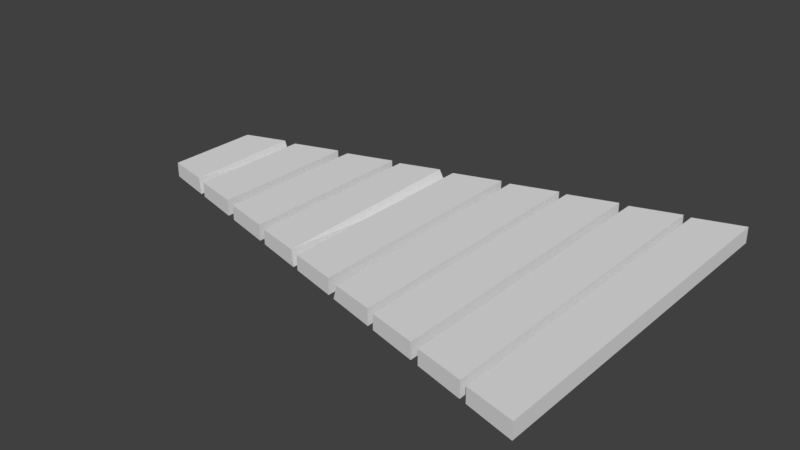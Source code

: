 # Source: WoodenPlatform3.blend  (saved by Blender 2.78.0; exported with 4.5.12 LTS)
import bpy
from mathutils import Matrix  # noqa: F401  (used for matrix-valued properties, if any)

bpy.ops.wm.read_factory_settings(use_empty=True)
scene = bpy.context.scene
scene.name = 'Scene'

# ---- collections
col_collection_1 = bpy.data.collections.new('Collection 1'); scene.collection.children.link(col_collection_1)

# ---- world
world_world = bpy.data.worlds.new('World'); scene.world = world_world
world_world.color = (0.05088, 0.05088, 0.05088)
world_world.use_sun_shadow = False
world_world.sun_shadow_jitter_overblur = 0.0
world_world.cycles.sampling_method = 'MANUAL'

# ---- meshes
me_cylinder_002 = bpy.data.meshes.new('Cylinder.002')
me_cylinder_002.from_pydata([(9.623, 0.02056, 3.633), (9.48, 0.02056, 3.594), (8.44, 0.02058, 3.313), (8.257, 0.3662, 3.263), (8.257, 0.02059, 3.263), (5.874, 0.02064, 2.619), (7.067, 0.3662, 2.942), (5.874, 0.3663, 2.619), (7.067, 0.02061, 2.942), (4.835, 0.3393, 2.338), (7.217, 0.3393, 2.982), (6.14, 0.3393, 2.691), (6.028, 0.02064, 2.66), (7.217, 0.02061, 2.982), (4.835, 0.02066, 2.338), (3.481, 0.3663, 1.972), (2.224, 0.3663, 1.632), (4.654, 0.3663, 2.289), (4.697, 0.02066, 2.301), (2.224, 0.02072, 1.632), (3.481, 0.02069, 1.972), (2.441, 0.3394, 1.691), (3.657, 0.3394, 2.019), (3.657, 0.02069, 2.019), (2.441, 0.02071, 1.691), (1.184, 0.02074, 1.351), (1.037, 0.02075, 1.311), (0.9862, 0.3664, 1.297), (-0.002355, 0.3394, 1.03), (1.184, 0.3394, 1.351), (-0.002354, 0.02077, 1.03), (2.224, 0.3666, -1.601), (2.441, 0.3397, -1.66), (1.184, 0.02096, -1.32), (1.037, 0.02096, -1.28), (0.9401, 0.3666, -1.254), (-0.002354, 0.3396, -0.9989), (1.184, 0.3396, -1.32), (-0.002354, 0.02093, -0.9989), (10.66, 0.3668, -3.883), (10.66, 0.02117, -3.883), (9.623, 0.02114, -3.602), (9.623, 0.3398, -3.602), (9.48, 0.3668, -3.563), (9.48, 0.02114, -3.563), (8.44, 0.02112, -3.282), (8.44, 0.3398, -3.282), (8.257, 0.3667, -3.232), (8.257, 0.02111, -3.232), (5.874, 0.02106, -2.588), (7.067, 0.3667, -2.911), (5.874, 0.3667, -2.588), (7.067, 0.02109, -2.911), (4.835, 0.3397, -2.307), (7.217, 0.3398, -2.951), (6.052, 0.3397, -2.636), (6.028, 0.02107, -2.629), (7.217, 0.02109, -2.951), (4.835, 0.02104, -2.307), (3.481, 0.3666, -1.941), (4.548, 0.3666, -2.229), (4.697, 0.02104, -2.27), (2.224, 0.02098, -1.601), (3.481, 0.02101, -1.941), (3.657, 0.3397, -1.989), (3.657, 0.02101, -1.989), (2.441, 0.02099, -1.66), (10.66, 0.3661, 3.914), (10.66, 0.02053, 3.914), (9.623, 0.3392, 3.633), (9.48, 0.3662, 3.594), (8.44, 0.3393, 3.313)], [], [(33, 62, 19, 25), (24, 21, 32, 66), (66, 63, 20, 24), (14, 9, 53, 58), (45, 44, 1, 2), (65, 61, 18, 23), (26, 27, 28, 30), (18, 17, 22, 23), (68, 67, 69, 0), (8, 6, 11, 12), (20, 15, 21, 24), (19, 16, 29, 25), (1, 70, 71, 2), (43, 46, 71, 70), (56, 52, 8, 12), (57, 48, 4, 13), (44, 43, 70, 1), (38, 34, 26, 30), (11, 6, 50, 55), (12, 11, 55, 56), (31, 37, 29, 16), (39, 42, 69, 67), (5, 7, 9, 14), (59, 32, 21, 15), (51, 53, 9, 7), (49, 51, 7, 5), (34, 35, 27, 26), (48, 47, 3, 4), (49, 58, 53, 51), (62, 33, 37, 31), (34, 38, 36, 35), (63, 66, 32, 59), (61, 65, 64, 60), (48, 57, 54, 47), (40, 41, 42, 39), (44, 45, 46, 43), (52, 56, 55, 50), (25, 29, 37, 33), (10, 13, 4, 3), (41, 40, 68, 0), (58, 49, 5, 14), (40, 39, 67, 68), (60, 64, 22, 17), (61, 60, 17, 18), (23, 22, 64, 65), (2, 71, 46, 45), (13, 10, 54, 57), (52, 50, 6, 8), (0, 69, 42, 41), (35, 36, 28, 27), (47, 54, 10, 3), (63, 59, 15, 20), (62, 31, 16, 19), (30, 28, 36, 38)])
_uv = me_cylinder_002.uv_layers.new(name='UVMap')
_uv.uv.foreach_set('vector', [0.4484, 0.9732, 0.4348, 0.9758, 0.4348, 0.9455, 0.4484, 0.9481, 0.26, 0.8042, 0.254, 0.8042, 0.254, 0.8339, 0.26, 0.8339, 0.4484, 0.9764, 0.4348, 0.979, 0.4348, 0.9423, 0.4484, 0.9449, 0.26, 0.7984, 0.254, 0.7984, 0.254, 0.8396, 0.26, 0.8396, 0.4484, 0.9916, 0.4348, 0.9942, 0.4348, 0.9271, 0.4484, 0.9297, 0.4484, 0.9795, 0.4348, 0.9821, 0.4348, 0.9392, 0.4484, 0.9418, 0.3705, 0.9019, 0.3816, 0.9025, 0.3808, 0.9136, 0.3705, 0.9136, 0.3705, 0.9019, 0.3817, 0.9024, 0.3808, 0.9136, 0.3705, 0.9136, 0.3702, 0.9019, 0.3814, 0.9019, 0.3806, 0.9136, 0.3702, 0.9136, 0.3705, 0.9023, 0.3817, 0.9023, 0.3808, 0.9128, 0.3705, 0.914, 0.3704, 0.902, 0.3816, 0.902, 0.3807, 0.9137, 0.3704, 0.9137, 0.3703, 0.9019, 0.3814, 0.9019, 0.3806, 0.9137, 0.3703, 0.9137, 0.3702, 0.902, 0.3814, 0.902, 0.3806, 0.9138, 0.3702, 0.9138, 0.4478, 0.9997, 0.4364, 0.9966, 0.4364, 0.9243, 0.4478, 0.9212, 0.4484, 0.9855, 0.4348, 0.9881, 0.4348, 0.9332, 0.4484, 0.9358, 0.4484, 0.9885, 0.4348, 0.9911, 0.4348, 0.9302, 0.4484, 0.9328, 0.26, 0.8508, 0.2535, 0.8508, 0.2535, 0.7873, 0.26, 0.7873, 0.4484, 0.9702, 0.4348, 0.9728, 0.4348, 0.9485, 0.4484, 0.9511, 0.4365, 0.9253, 0.4487, 0.922, 0.4487, 0.9989, 0.4354, 0.9953, 0.26, 0.7956, 0.254, 0.7953, 0.254, 0.8425, 0.26, 0.8425, 0.4495, 0.9835, 0.4345, 0.9795, 0.4345, 0.9411, 0.4495, 0.937, 0.4477, 0.9998, 0.4372, 0.9969, 0.4372, 0.924, 0.4477, 0.9211, 0.3083, 0.9267, 0.3225, 0.9267, 0.3214, 0.9411, 0.3083, 0.9411, 0.4495, 0.9867, 0.4346, 0.9826, 0.4346, 0.9344, 0.4495, 0.9304, 0.4496, 0.9969, 0.4347, 0.9929, 0.4347, 0.9261, 0.4496, 0.922, 0.26, 0.8421, 0.2535, 0.8421, 0.2535, 0.7959, 0.26, 0.7959, 0.26, 0.8305, 0.2535, 0.8303, 0.2535, 0.8077, 0.26, 0.8075, 0.26, 0.8478, 0.2535, 0.8478, 0.2535, 0.7902, 0.26, 0.7902, 0.3811, 0.902, 0.3811, 0.9138, 0.3708, 0.9138, 0.3699, 0.902, 0.3812, 0.9019, 0.3812, 0.9136, 0.3709, 0.9136, 0.37, 0.9019, 0.3816, 0.9018, 0.3807, 0.9135, 0.3704, 0.9135, 0.3704, 0.9028, 0.3812, 0.902, 0.3812, 0.9137, 0.3708, 0.9137, 0.37, 0.902, 0.3816, 0.9017, 0.3805, 0.9134, 0.3702, 0.9133, 0.3702, 0.9032, 0.3812, 0.902, 0.3812, 0.9137, 0.3709, 0.9137, 0.37, 0.902, 0.381, 0.902, 0.381, 0.9138, 0.3707, 0.9138, 0.3698, 0.902, 0.3813, 0.9019, 0.3813, 0.9137, 0.371, 0.9137, 0.3701, 0.9019, 0.3813, 0.902, 0.3813, 0.9137, 0.371, 0.9134, 0.3701, 0.902, 0.26, 0.8072, 0.254, 0.8072, 0.254, 0.8309, 0.26, 0.8309, 0.3808, 0.9137, 0.3705, 0.9137, 0.3705, 0.902, 0.3817, 0.902, 0.4484, 0.9946, 0.4348, 0.9972, 0.4348, 0.9241, 0.4484, 0.9267, 0.4485, 0.9823, 0.4349, 0.985, 0.4349, 0.9362, 0.4485, 0.9388, 0.26, 0.8536, 0.2535, 0.8536, 0.2535, 0.7844, 0.26, 0.7844, 0.4476, 0.992, 0.4348, 0.9885, 0.4348, 0.9309, 0.4491, 0.927, 0.26, 0.8393, 0.2535, 0.8389, 0.2535, 0.7989, 0.26, 0.7988, 0.26, 0.8012, 0.254, 0.8012, 0.254, 0.8368, 0.26, 0.8368, 0.26, 0.7898, 0.254, 0.7898, 0.254, 0.8483, 0.26, 0.8483, 0.26, 0.7927, 0.254, 0.7927, 0.254, 0.8453, 0.26, 0.8453, 0.26, 0.845, 0.2535, 0.845, 0.2535, 0.7931, 0.26, 0.7931, 0.26, 0.7869, 0.254, 0.7869, 0.254, 0.8511, 0.26, 0.8511, 0.4482, 0.9822, 0.4347, 0.9785, 0.4347, 0.9494, 0.4489, 0.9455, 0.4485, 0.9989, 0.4362, 0.9956, 0.4362, 0.9254, 0.4485, 0.922, 0.26, 0.8364, 0.2535, 0.8364, 0.2535, 0.8017, 0.26, 0.8017, 0.26, 0.8334, 0.2535, 0.8334, 0.2535, 0.8047, 0.26, 0.8047, 0.26, 0.81, 0.254, 0.81, 0.254, 0.828, 0.26, 0.828])
_ca = me_cylinder_002.color_attributes.new('Col', 'BYTE_COLOR', 'CORNER')
_ca.data.foreach_set('color', [0.5089, 0.2086, 0.05781, 1.0, 0.5089, 0.2086, 0.05781, 1.0, 0.5089, 0.2086, 0.05781, 1.0, 0.5089, 0.2086, 0.05781, 1.0, 0.5089, 0.2086, 0.05781, 1.0, 0.5029, 0.2086, 0.05781, 0.9961, 0.5029, 0.2086, 0.05781, 0.9961, 0.5089, 0.2086, 0.05781, 1.0, 0.5089, 0.2086, 0.05781, 1.0, 0.5089, 0.2086, 0.05781, 1.0, 0.5089, 0.2086, 0.05781, 1.0, 0.5089, 0.2086, 0.05781, 1.0, 0.5089, 0.2086, 0.05781, 1.0, 0.5089, 0.2086, 0.05781, 1.0, 0.5089, 0.2086, 0.05781, 1.0, 0.5089, 0.2086, 0.05781, 1.0, 0.5089, 0.2086, 0.05781, 1.0, 0.5089, 0.2086, 0.05781, 1.0, 0.5089, 0.2086, 0.05781, 1.0, 0.5089, 0.2086, 0.05781, 1.0, 0.5089, 0.2086, 0.05781, 1.0, 0.5089, 0.2086, 0.05781, 1.0, 0.5089, 0.2086, 0.05781, 1.0, 0.5089, 0.2086, 0.05781, 1.0, 0.5089, 0.2086, 0.05781, 1.0, 0.5089, 0.2086, 0.05781, 1.0, 0.5089, 0.2086, 0.05781, 1.0, 0.5089, 0.2086, 0.05781, 1.0, 0.5089, 0.2086, 0.05781, 1.0, 0.5089, 0.2086, 0.05781, 1.0, 0.5089, 0.2086, 0.05781, 1.0, 0.5089, 0.2086, 0.05781, 1.0, 0.5089, 0.2051, 0.05781, 0.9961, 0.5089, 0.2051, 0.05781, 0.9961, 0.5029, 0.2086, 0.05781, 0.9961, 0.5089, 0.2086, 0.05781, 1.0, 0.5089, 0.2051, 0.05781, 1.0, 0.5089, 0.2086, 0.05781, 1.0, 0.5089, 0.2086, 0.05781, 1.0, 0.5089, 0.2086, 0.05781, 1.0, 0.5089, 0.2086, 0.05781, 1.0, 0.5089, 0.2086, 0.05781, 1.0, 0.5029, 0.2086, 0.05781, 0.9961, 0.5089, 0.2086, 0.05781, 1.0, 0.5089, 0.2086, 0.05781, 1.0, 0.5089, 0.2086, 0.05781, 1.0, 0.5089, 0.2086, 0.05781, 1.0, 0.5089, 0.2086, 0.05781, 1.0, 0.5089, 0.2086, 0.05781, 1.0, 0.5089, 0.2086, 0.05781, 1.0, 0.5089, 0.2086, 0.05781, 1.0, 0.5089, 0.2086, 0.05781, 1.0, 0.5089, 0.2086, 0.05781, 1.0, 0.5089, 0.2086, 0.05781, 1.0, 0.5089, 0.2086, 0.05781, 1.0, 0.5089, 0.2086, 0.05781, 1.0, 0.5089, 0.2086, 0.05781, 1.0, 0.5089, 0.2051, 0.05781, 1.0, 0.5089, 0.2051, 0.05781, 1.0, 0.5089, 0.2086, 0.05781, 1.0, 0.5089, 0.2086, 0.05781, 1.0, 0.5089, 0.2086, 0.05781, 1.0, 0.5089, 0.2086, 0.05781, 1.0, 0.5089, 0.2086, 0.05781, 1.0, 0.5089, 0.2086, 0.05781, 1.0, 0.5089, 0.2086, 0.05781, 1.0, 0.5089, 0.2086, 0.05781, 1.0, 0.5089, 0.2086, 0.05781, 1.0, 0.5089, 0.2086, 0.05781, 1.0, 0.5089, 0.2086, 0.05781, 1.0, 0.5089, 0.2086, 0.05781, 1.0, 0.5089, 0.2086, 0.05781, 1.0, 0.5089, 0.2086, 0.05781, 1.0, 0.5089, 0.2086, 0.05781, 1.0, 0.5089, 0.2086, 0.05781, 1.0, 0.5089, 0.2086, 0.05781, 1.0, 0.5089, 0.2086, 0.05781, 1.0, 0.5089, 0.2086, 0.05781, 1.0, 0.5089, 0.2086, 0.05781, 1.0, 0.5089, 0.2086, 0.05781, 1.0, 0.5089, 0.2086, 0.05781, 1.0, 0.5089, 0.2086, 0.05781, 1.0, 0.5089, 0.2086, 0.05781, 1.0, 0.5089, 0.2086, 0.05781, 1.0, 0.5089, 0.2086, 0.05781, 1.0, 0.5029, 0.2086, 0.05781, 0.9961, 0.5029, 0.2086, 0.05781, 0.9961, 0.5089, 0.2086, 0.05781, 1.0, 0.5089, 0.2086, 0.05781, 1.0, 0.5089, 0.2086, 0.05781, 1.0, 0.5089, 0.2086, 0.05781, 1.0, 0.5089, 0.2086, 0.05781, 1.0, 0.5089, 0.2086, 0.05781, 1.0, 0.5089, 0.2086, 0.05781, 1.0, 0.5089, 0.2086, 0.05781, 1.0, 0.5089, 0.2086, 0.05781, 1.0, 0.5089, 0.2086, 0.05781, 1.0, 0.5089, 0.2086, 0.05781, 1.0, 0.5089, 0.2086, 0.05781, 1.0, 0.5089, 0.2086, 0.05781, 1.0, 0.5089, 0.2086, 0.05781, 1.0, 0.5089, 0.2086, 0.05781, 0.9961, 0.5089, 0.2086, 0.05781, 0.9961, 0.5089, 0.2086, 0.05781, 1.0, 0.5089, 0.2086, 0.05781, 1.0, 0.5089, 0.2086, 0.05781, 1.0, 0.5089, 0.2086, 0.05781, 0.9961, 0.5089, 0.2086, 0.05781, 1.0, 0.5089, 0.2086, 0.05781, 1.0, 0.5089, 0.2086, 0.05781, 1.0, 0.5089, 0.2086, 0.05781, 1.0, 0.5089, 0.2086, 0.05781, 1.0, 0.5089, 0.2086, 0.05781, 1.0, 0.5089, 0.2086, 0.05781, 1.0, 0.5089, 0.2086, 0.05781, 1.0, 0.5089, 0.2086, 0.05781, 1.0, 0.5089, 0.2086, 0.05781, 1.0, 0.5089, 0.2086, 0.05781, 1.0, 0.5089, 0.2086, 0.05781, 1.0, 0.5089, 0.2086, 0.05781, 1.0, 0.5089, 0.2086, 0.05781, 1.0, 0.5089, 0.2086, 0.05781, 1.0, 0.5089, 0.2086, 0.05781, 1.0, 0.5089, 0.2086, 0.05781, 1.0, 0.5089, 0.2086, 0.05781, 1.0, 0.5089, 0.2086, 0.05781, 1.0, 0.5029, 0.2086, 0.05781, 0.9961, 0.5089, 0.2086, 0.05781, 1.0, 0.5089, 0.2086, 0.05781, 1.0, 0.5089, 0.2086, 0.05781, 1.0, 0.5089, 0.2086, 0.05781, 1.0, 0.5089, 0.2086, 0.05781, 1.0, 0.5089, 0.2086, 0.05781, 1.0, 0.5089, 0.2086, 0.05781, 1.0, 0.5089, 0.2086, 0.05781, 1.0, 0.5089, 0.2086, 0.05781, 1.0, 0.5089, 0.2051, 0.05781, 0.9961, 0.5089, 0.2086, 0.05781, 1.0, 0.5089, 0.2086, 0.05781, 1.0, 0.5089, 0.2086, 0.05781, 1.0, 0.5089, 0.2086, 0.05781, 1.0, 0.5089, 0.2086, 0.05781, 1.0, 0.5089, 0.2086, 0.05781, 1.0, 0.5089, 0.2086, 0.05781, 1.0, 0.5089, 0.2051, 0.05781, 1.0, 0.5089, 0.2086, 0.05781, 1.0, 0.5089, 0.2086, 0.05781, 1.0, 0.5089, 0.2086, 0.05781, 1.0, 0.5089, 0.2086, 0.05781, 1.0, 0.5089, 0.2086, 0.05781, 1.0, 0.5089, 0.2086, 0.05781, 1.0, 0.5089, 0.2086, 0.05781, 1.0, 0.5089, 0.2086, 0.05781, 1.0, 0.5089, 0.2086, 0.05781, 1.0, 0.5089, 0.2086, 0.05781, 1.0, 0.5089, 0.2086, 0.05781, 1.0, 0.5089, 0.2086, 0.05781, 1.0, 0.5089, 0.2051, 0.05781, 0.9961, 0.5089, 0.2051, 0.05781, 0.9961, 0.5089, 0.2086, 0.05781, 1.0, 0.5089, 0.2086, 0.05781, 1.0, 0.5089, 0.2086, 0.05781, 1.0, 0.5089, 0.2086, 0.05781, 1.0, 0.5089, 0.2086, 0.05781, 1.0, 0.5089, 0.2051, 0.05781, 0.9961, 0.5089, 0.2051, 0.05781, 0.9961, 0.5089, 0.2051, 0.05781, 0.9961, 0.5089, 0.2051, 0.05781, 0.9961, 0.5089, 0.2086, 0.05781, 1.0, 0.5089, 0.2086, 0.05781, 1.0, 0.5089, 0.2086, 0.05781, 1.0, 0.5089, 0.2086, 0.05781, 1.0, 0.5089, 0.2086, 0.05781, 1.0, 0.5089, 0.2086, 0.05781, 1.0, 0.5089, 0.2086, 0.05781, 1.0, 0.5089, 0.2086, 0.05781, 1.0, 0.5089, 0.2086, 0.05781, 1.0, 0.5089, 0.2086, 0.05781, 1.0, 0.5089, 0.2086, 0.05781, 1.0, 0.5089, 0.2086, 0.05781, 1.0, 0.5089, 0.2086, 0.05781, 1.0, 0.5089, 0.2086, 0.05781, 1.0, 0.5089, 0.2086, 0.05781, 1.0, 0.5089, 0.2086, 0.05781, 1.0, 0.5089, 0.2086, 0.05781, 1.0, 0.5089, 0.2086, 0.05781, 1.0, 0.5089, 0.2086, 0.05781, 1.0, 0.5089, 0.2086, 0.05781, 1.0, 0.5089, 0.2051, 0.05781, 1.0, 0.5089, 0.2051, 0.05781, 1.0, 0.5089, 0.2051, 0.05781, 1.0, 0.5089, 0.2051, 0.05781, 1.0, 0.5089, 0.2086, 0.05781, 1.0, 0.5089, 0.2086, 0.05781, 1.0, 0.5089, 0.2086, 0.05781, 1.0, 0.5089, 0.2086, 0.05781, 1.0, 0.5089, 0.2086, 0.05781, 1.0, 0.5089, 0.2086, 0.05781, 1.0, 0.5089, 0.2086, 0.05781, 1.0, 0.5089, 0.2086, 0.05781, 1.0, 0.5089, 0.2086, 0.05781, 1.0, 0.5089, 0.2086, 0.05781, 1.0, 0.5089, 0.2086, 0.05781, 1.0, 0.5089, 0.2086, 0.05781, 1.0, 0.5089, 0.2086, 0.05781, 1.0, 0.5089, 0.2086, 0.05781, 1.0, 0.5089, 0.2086, 0.05781, 1.0, 0.5089, 0.2086, 0.05781, 1.0, 0.5089, 0.2086, 0.05781, 1.0, 0.5089, 0.2086, 0.05781, 1.0, 0.5089, 0.2086, 0.05781, 1.0, 0.5089, 0.2086, 0.05781, 1.0, 0.5089, 0.2086, 0.05781, 1.0, 0.5089, 0.2086, 0.05781, 1.0, 0.5089, 0.2086, 0.05781, 1.0, 0.5089, 0.2086, 0.05781, 1.0])
me_cylinder_002.use_remesh_preserve_volume = False
me_cylinder_002.use_remesh_preserve_attributes = False
me_cylinder_002.use_mirror_vertex_groups = False
me_cylinder_002.update()

# ---- objects
ob_model_001 = bpy.data.objects.new('Model.001', me_cylinder_002)

# ---- transforms, parenting, visibility, modifiers, constraints
ob_model_001.location = (0.0, 0.0, 0.0)
ob_model_001.rotation_euler = (1.571, -0.0, 0.0)
ob_model_001.lineart.crease_threshold = 0.0

# ---- collection membership
col_collection_1.objects.link(ob_model_001)

# ---- scene / render settings (as saved in the file)
scene.frame_start = 1; scene.frame_end = 250; scene.frame_set(1)
scene.render.engine = 'BLENDER_EEVEE_NEXT'
scene.render.resolution_percentage = 50
scene.render.dither_intensity = 0.0
scene.cycles.use_denoising = False
scene.cycles.samples = 128
scene.cycles.sampling_pattern = 'TABULATED_SOBOL'
scene.cycles.light_sampling_threshold = 0.0
scene.cycles.use_adaptive_sampling = False
scene.cycles.use_light_tree = False
scene.cycles.blur_glossy = 0.0
scene.cycles.sample_clamp_indirect = 0.0
scene.view_settings.view_transform = 'Standard'
bpy.context.view_layer.update()

# ---- added for rendering (the .blend has no active camera and no usable light): camera, sun
cam_auto = bpy.data.cameras.new('AutoCamera')
cam_auto.lens = 50.0
cam_auto.sensor_width = 36.0
cam_auto.clip_end = 1000.0
ob_auto_camera = bpy.data.objects.new('AutoCamera', cam_auto)
scene.collection.objects.link(ob_auto_camera)
ob_auto_camera.location = (17.5571, -14.688, 9.97534)
ob_auto_camera.rotation_euler = (1.09748, -7.21219e-08, 0.694738)
scene.camera = ob_auto_camera
light_auto_sun = bpy.data.lights.new('AutoSun', 'SUN')
light_auto_sun.energy = 3.0
light_auto_sun.angle = 0.0523599
ob_auto_sun = bpy.data.objects.new('AutoSun', light_auto_sun)
scene.collection.objects.link(ob_auto_sun)
ob_auto_sun.rotation_euler = (0.872665, 0.174533, 0.523599)
bpy.context.view_layer.update()
